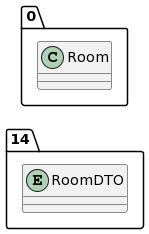

The diagram above was rendered by PlantUML. Its source (embedded in the PNG):
@startuml
allow_mixing
left to right direction
package "14"{
entity RoomDTO

}
package "0"{
class Room
}
@enduml